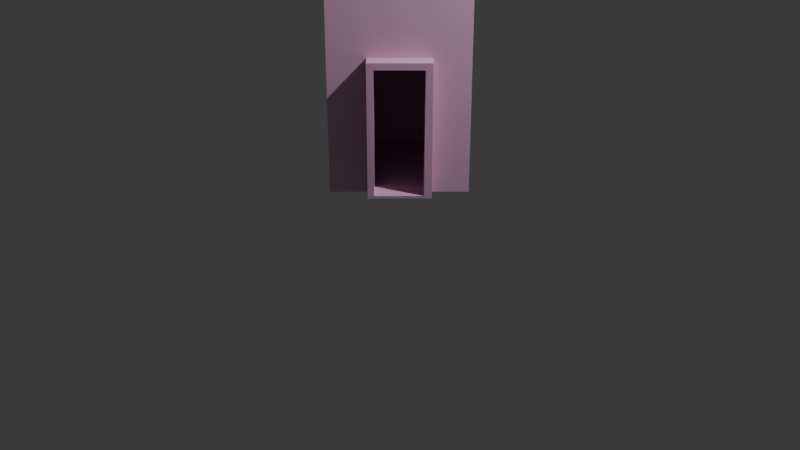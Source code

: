 # Source: basic_Home.blend  (saved by Blender 4.2.66; exported with 4.5.12 LTS)
import bpy
from mathutils import Matrix  # noqa: F401  (used for matrix-valued properties, if any)

bpy.ops.wm.read_factory_settings(use_empty=True)
scene = bpy.context.scene
scene.name = 'Scene'

# ---- collections
col_collection = bpy.data.collections.new('Collection'); scene.collection.children.link(col_collection)

# ---- materials (node trees are filled in below, after node groups)
mat_material = bpy.data.materials.new('Material')
mat_material.alpha_threshold = 0.0
mat_material.use_transparent_shadow = False
mat_material.roughness = 0.5
mat_material.line_color = (0.0, 0.0, 0.0, 1.0)

# ---- material node trees
mat_material.use_nodes = True; mat_material.node_tree.nodes.clear()
_N = mat_material.node_tree.nodes; _L = mat_material.node_tree.links
n0 = _N.new('ShaderNodeOutputMaterial'); n0.name = 'Material Output'; n0.location = (300, 300)
n1 = _N.new('ShaderNodeBsdfPrincipled'); n1.name = 'Principled BSDF'; n1.location = (10, 300)
n1.inputs[0].default_value = (0.8001, 0.4618, 0.6657, 1.0)
n1.inputs[3].default_value = 1.45
_L.new(n1.outputs[0], n0.inputs[0])
n0.is_active_output = True

# ---- world
world_world = bpy.data.worlds.new('World'); scene.world = world_world
world_world.use_nodes = True; world_world.node_tree.nodes.clear()
_N = world_world.node_tree.nodes; _L = world_world.node_tree.links
n0 = _N.new('ShaderNodeOutputWorld'); n0.name = 'World Output'; n0.location = (300, 300)
n1 = _N.new('ShaderNodeBackground'); n1.name = 'Background'; n1.location = (10, 300)
n1.inputs[0].default_value = (0.05088, 0.05088, 0.05088, 1.0)
_L.new(n1.outputs[0], n0.inputs[0])
n0.is_active_output = True
world_world.color = (0.05088, 0.05088, 0.05088)
world_world.sun_shadow_jitter_overblur = 0.0

# ---- cameras
cam_camera = bpy.data.cameras.new('Camera')
cam_camera.clip_end = 100.0
cam_camera.ortho_scale = 7.314

# ---- lights
light_light = bpy.data.lights.new('Light', 'POINT')
light_light.energy = 1000.0
light_light.shadow_soft_size = 0.1

# ---- meshes
me_cube = bpy.data.meshes.new('Cube')
me_cube.from_pydata([(0.6506, 0.6506, 1.175), (0.6506, 0.6506, -0.1257), (0.6506, -0.6506, 1.175), (0.6506, -0.6506, -0.1257), (-0.6506, 0.6506, 1.175), (-0.6506, 0.6506, -0.1257), (-0.6506, -0.6506, 1.175), (-0.6506, -0.6506, -0.1257), (0.6506, -0.6506, 1.175), (-0.6506, -0.6506, 1.175), (0.6506, 0.6506, 1.175), (-0.6506, 0.6506, 1.175), (0.6506, -0.6506, 2.189), (-0.6506, -0.6506, 2.189), (0.6506, 0.6506, 2.189), (-0.6506, 0.6506, 2.189), (-0.02175, 0.02175, 3.097), (0.02175, 0.02175, 3.097), (-0.02175, -0.02175, 3.097), (0.02175, -0.02175, 3.097), (-0.6506, -0.2921, -0.1257), (0.6506, -0.2921, 1.175), (-0.6506, -0.2921, 1.175), (0.6506, -0.2921, -0.1257), (0.6506, -0.2921, 1.175), (-0.6506, -0.2921, 1.175), (0.6506, -0.2921, 2.189), (-0.6506, -0.2921, 2.189), (-0.02175, 0.009766, 3.097), (0.02175, 0.009766, 3.097), (-0.6506, 0.2999, 1.175), (0.6506, 0.2999, -0.1257), (-0.6506, 0.2999, 1.175), (-0.6506, 0.2999, 2.189), (0.02175, -0.01003, 3.097), (-0.6506, 0.2999, -0.1257), (0.6506, 0.2999, 1.175), (0.6506, 0.2999, 1.175), (0.6506, 0.2999, 2.189), (-0.02175, -0.01003, 3.097), (0.7981, 0.2343, 1.11), (0.7981, -0.2265, 1.11), (0.7992, -0.2323, -0.1006), (0.7992, 0.2284, -0.1006), (0.7981, 0.2999, 1.175), (0.7981, -0.2921, 1.175), (0.7981, -0.2921, -0.1257), (0.7981, 0.2999, -0.1257), (0.5559, 0.2343, 1.11), (0.5559, -0.2265, 1.11), (0.5571, -0.2323, -0.1006), (0.5571, 0.2284, -0.1006), (0.7981, -0.2921, 1.175)], [(45, 52)], [(0, 4, 11, 10), (3, 2, 6, 7), (35, 30, 4, 5), (20, 23, 3, 7), (23, 21, 2, 3), (5, 4, 0, 1), (10, 11, 15, 14), (6, 2, 8, 9), (22, 6, 9, 25), (36, 0, 10, 37), (27, 13, 17, 29), (37, 10, 14, 38), (25, 9, 13, 27), (9, 8, 12, 13), (28, 29, 17, 16), (13, 12, 16, 17), (14, 15, 19, 18), (38, 14, 18, 39), (12, 26, 28, 16), (39, 34, 29, 28), (32, 25, 27, 33), (8, 24, 26, 12), (33, 27, 29, 34), (2, 21, 24, 8), (30, 22, 25, 32), (36, 21, 45, 44), (35, 31, 23, 20), (7, 6, 22, 20), (5, 1, 31, 35), (1, 0, 36, 31), (4, 30, 32, 11), (15, 33, 34, 19), (11, 32, 33, 15), (18, 19, 34, 39), (26, 38, 39, 28), (24, 37, 38, 26), (21, 36, 37, 24), (20, 22, 30, 35), (42, 43, 51, 50), (23, 31, 47, 46), (21, 23, 46, 45), (31, 36, 44, 47), (41, 40, 44, 45), (42, 41, 45, 46), (43, 42, 46, 47), (40, 43, 47, 44), (40, 41, 49, 48), (43, 40, 48, 51), (41, 42, 50, 49)])
_uv = me_cube.uv_layers.new(name='UVMap')
_uv.uv.foreach_set('vector', [0.625, 0.5, 0.625, 0.25, 0.625, 0.25, 0.625, 0.5, 0.375, 0.75, 0.625, 0.75, 0.625, 1.0, 0.375, 1.0, 0.375, 0.1826, 0.625, 0.1826, 0.625, 0.25, 0.375, 0.25, 0.125, 0.6811, 0.375, 0.6811, 0.375, 0.75, 0.125, 0.75, 0.375, 0.6811, 0.625, 0.6811, 0.625, 0.75, 0.375, 0.75, 0.375, 0.25, 0.625, 0.25, 0.625, 0.5, 0.375, 0.5, 0.625, 0.5, 0.625, 0.25, 0.625, 0.25, 0.625, 0.5, 0.625, 1.0, 0.625, 0.75, 0.625, 0.75, 0.625, 1.0, 0.625, 0.06889, 0.625, 0.0, 0.625, 0.0, 0.625, 0.06889, 0.625, 0.5674, 0.625, 0.5, 0.625, 0.5, 0.625, 0.5674, 0.625, 0.06889, 0.625, 0.0, 0.625, 0.0, 0.625, 0.02311, 0.625, 0.5674, 0.625, 0.5, 0.625, 0.5, 0.625, 0.5674, 0.625, 0.06889, 0.625, 0.0, 0.625, 0.0, 0.625, 0.06889, 0.625, 1.0, 0.625, 0.75, 0.625, 0.75, 0.625, 1.0, 0.625, 0.7119, 0.875, 0.6811, 0.875, 0.75, 0.625, 0.75, 0.625, 1.0, 0.625, 0.75, 0.625, 0.75, 0.625, 1.0, 0.625, 0.5, 0.625, 0.25, 0.625, 0.25, 0.625, 0.5, 0.625, 0.5674, 0.625, 0.5, 0.625, 0.5, 0.625, 0.5726, 0.625, 0.75, 0.625, 0.6811, 0.625, 0.7119, 0.625, 0.75, 0.625, 0.5726, 0.875, 0.5674, 0.875, 0.6811, 0.625, 0.7119, 0.625, 0.1826, 0.625, 0.06889, 0.625, 0.06889, 0.625, 0.1826, 0.625, 0.75, 0.625, 0.6811, 0.625, 0.6811, 0.625, 0.75, 0.625, 0.1826, 0.625, 0.06889, 0.625, 0.02311, 0.625, 0.1755, 0.625, 0.75, 0.625, 0.6811, 0.625, 0.6811, 0.625, 0.75, 0.625, 0.1826, 0.625, 0.06889, 0.625, 0.06889, 0.625, 0.1826, 0.625, 0.5674, 0.625, 0.6811, 0.625, 0.6811, 0.625, 0.5674, 0.125, 0.5674, 0.375, 0.5674, 0.375, 0.6811, 0.125, 0.6811, 0.375, 0.0, 0.625, 0.0, 0.625, 0.06889, 0.375, 0.06889, 0.125, 0.5, 0.375, 0.5, 0.375, 0.5674, 0.125, 0.5674, 0.375, 0.5, 0.625, 0.5, 0.625, 0.5674, 0.375, 0.5674, 0.625, 0.25, 0.625, 0.1826, 0.625, 0.1826, 0.625, 0.25, 0.625, 0.25, 0.625, 0.1826, 0.625, 0.1755, 0.625, 0.25, 0.625, 0.25, 0.625, 0.1826, 0.625, 0.1826, 0.625, 0.25, 0.625, 0.5, 0.875, 0.5, 0.875, 0.5674, 0.625, 0.5726, 0.625, 0.6811, 0.625, 0.5674, 0.625, 0.5726, 0.625, 0.7119, 0.625, 0.6811, 0.625, 0.5674, 0.625, 0.5674, 0.625, 0.6811, 0.625, 0.6811, 0.625, 0.5674, 0.625, 0.5674, 0.625, 0.6811, 0.375, 0.06889, 0.625, 0.06889, 0.625, 0.1826, 0.375, 0.1826, 0.3876, 0.6685, 0.3876, 0.58, 0.3876, 0.58, 0.3876, 0.6685, 0.375, 0.6811, 0.375, 0.5674, 0.375, 0.5674, 0.375, 0.6811, 0.625, 0.6811, 0.375, 0.6811, 0.375, 0.6811, 0.625, 0.6811, 0.375, 0.5674, 0.625, 0.5674, 0.625, 0.5674, 0.375, 0.5674, 0.6124, 0.6685, 0.6124, 0.58, 0.625, 0.5674, 0.625, 0.6811, 0.3876, 0.6685, 0.6124, 0.6685, 0.625, 0.6811, 0.375, 0.6811, 0.3876, 0.58, 0.3876, 0.6685, 0.375, 0.6811, 0.375, 0.5674, 0.6124, 0.58, 0.3876, 0.58, 0.375, 0.5674, 0.625, 0.5674, 0.6124, 0.58, 0.6124, 0.6685, 0.6124, 0.6685, 0.6124, 0.58, 0.3876, 0.58, 0.6124, 0.58, 0.6124, 0.58, 0.3876, 0.58, 0.6124, 0.6685, 0.3876, 0.6685, 0.3876, 0.6685, 0.6124, 0.6685])
me_cube.materials.append(mat_material)
me_cube.use_mirror_vertex_groups = False
me_cube.update()

# ---- objects
ob_cube = bpy.data.objects.new('Cube', me_cube)
ob_light = bpy.data.objects.new('Light', light_light)
ob_camera = bpy.data.objects.new('Camera', cam_camera)

# ---- transforms, parenting, visibility, modifiers, constraints
ob_cube.location = (0.0, 0.0, 0.7262)
ob_cube.rotation_euler = (0.0, -0.0, -0.7542)
ob_cube.lock_rotations_4d = False
ob_cube.empty_display_type = 'ARROWS'
ob_cube.lineart.crease_threshold = 0.0
ob_light.location = (4.076, 1.005, 5.904)
ob_light.rotation_euler = (0.6503, 0.05522, 1.866)
ob_light.lock_rotations_4d = False
ob_light.empty_display_type = 'ARROWS'
ob_light.color = (0.0, 0.0, 0.0, 0.0)
ob_light.lineart.crease_threshold = 0.0
ob_camera.location = (7.359, -6.926, 4.958)
ob_camera.rotation_euler = (1.109, 0.0, 0.8149)
ob_camera.lock_rotations_4d = False
ob_camera.empty_display_type = 'ARROWS'
ob_camera.color = (0.0, 0.0, 0.0, 0.0)
ob_camera.display_type = 'WIRE'
ob_camera.lineart.crease_threshold = 0.0

# ---- collection membership
col_collection.objects.link(ob_cube)
col_collection.objects.link(ob_light)
col_collection.objects.link(ob_camera)

# ---- scene / render settings (as saved in the file)
scene.camera = ob_camera
scene.frame_start = 1; scene.frame_end = 250; scene.frame_set(11)
scene.render.engine = 'BLENDER_EEVEE_NEXT'
bpy.context.view_layer.update()
